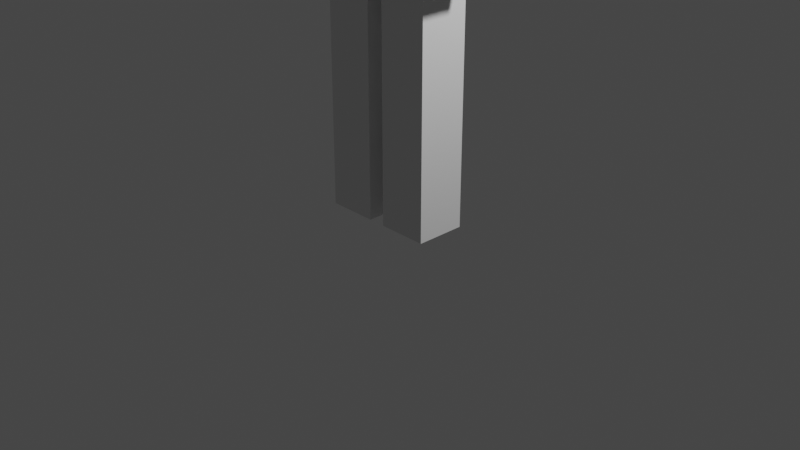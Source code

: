 # Source: mobs_stone_monster.blend  (saved by Blender 2.81.16; exported with 4.5.12 LTS)
import bpy
from mathutils import Matrix  # noqa: F401  (used for matrix-valued properties, if any)

bpy.ops.wm.read_factory_settings(use_empty=True)
scene = bpy.context.scene
scene.name = 'Scene'

# ---- collections
col_collection = bpy.data.collections.new('Collection'); scene.collection.children.link(col_collection)

# ---- materials (node trees are filled in below, after node groups)
mat_material_002 = bpy.data.materials.new('Material.002')
mat_material_002.alpha_threshold = 0.0
mat_material_002.use_transparent_shadow = False
mat_material_002.roughness = 0.5
mat_material_002.line_color = (0.0, 0.0, 0.0, 1.0)

# ---- material node trees

# ---- world
world_world = bpy.data.worlds.new('World'); scene.world = world_world
world_world.use_nodes = True; world_world.node_tree.nodes.clear()
_N = world_world.node_tree.nodes; _L = world_world.node_tree.links
n0 = _N.new('ShaderNodeOutputWorld'); n0.name = 'World Output'; n0.location = (300, 300)
n1 = _N.new('ShaderNodeBackground'); n1.name = 'Background'; n1.location = (10, 300)
n1.inputs[0].default_value = (0.05088, 0.05088, 0.05088, 1.0)
_L.new(n1.outputs[0], n0.inputs[0])
n0.is_active_output = True
world_world.color = (0.05088, 0.05088, 0.05088)
world_world.use_sun_shadow = False
world_world.sun_shadow_jitter_overblur = 0.0

# ---- cameras
cam_camera = bpy.data.cameras.new('Camera')
cam_camera.clip_end = 100.0
cam_camera.ortho_scale = 7.314

# ---- lights
light_light = bpy.data.lights.new('Light', 'POINT')
light_light.transmission_factor = 0.0
light_light.energy = 1000.0
light_light.shadow_soft_size = 0.1
light_light.shadow_maximum_resolution = 0.006
light_light.use_absolute_resolution = True

# ---- meshes
me_cube_003 = bpy.data.meshes.new('Cube.003')
me_cube_003.from_pydata([(-0.1371, 0.2685, 0.0304), (-0.1371, -0.2685, 0.0304), (-0.6742, -0.2685, 0.0304), (-0.6742, 0.2685, 0.0304), (-0.1371, 0.2685, 3.018), (-0.1371, -0.2685, 3.018), (-0.6742, -0.2685, 3.018), (-0.6742, 0.2685, 3.018), (0.05149, 0.2685, 3.018), (0.05149, -0.2685, 3.018), (0.5886, -0.2685, 3.018), (0.5886, 0.2685, 3.018), (0.05149, 0.2685, 0.0304), (0.05149, -0.2685, 0.0304), (0.5886, -0.2685, 0.0304), (0.5886, 0.2685, 0.0304), (1.351, -0.2685, 3.042), (0.8143, -0.2685, 3.042), (1.351, -0.2685, 5.581), (0.8143, -0.2685, 5.581), (0.8143, 0.2685, 3.042), (1.351, 0.2685, 3.042), (1.351, -0.2685, 3.042), (0.8143, -0.2685, 3.042), (0.8143, 0.2685, 5.581), (1.351, 0.2685, 5.581), (1.351, -0.2685, 5.581), (0.8143, -0.2685, 5.581), (-0.7935, 0.2685, 3.042), (-0.7935, -0.2685, 3.042), (-0.7935, 0.2685, 5.581), (-0.7935, -0.2685, 5.581), (-0.7935, 0.2685, 3.042), (-0.7935, -0.2685, 3.042), (-1.331, -0.2685, 3.042), (-1.331, 0.2685, 3.042), (-0.7935, 0.2685, 5.581), (-0.7935, -0.2685, 5.581), (-1.331, -0.2685, 5.581), (-1.331, 0.2685, 5.581), (0.7239, 0.4496, 4.786), (0.7239, -0.3882, 4.786), (-0.7239, -0.3882, 4.786), (-0.7239, 0.4496, 4.786), (0.7239, 0.4496, 5.594), (0.7239, -0.3882, 5.594), (-0.7239, -0.3882, 5.594), (-0.7239, 0.4496, 5.594), (0.5439, 0.422, 4.056), (0.5439, -0.422, 4.056), (-0.5439, -0.422, 4.056), (-0.5439, 0.422, 4.056), (0.5439, 0.422, 4.738), (0.5439, -0.422, 4.738), (-0.5439, -0.422, 4.738), (-0.5439, 0.422, 4.738), (0.7229, 0.3851, 3.088), (0.7229, -0.3851, 3.088), (-0.7229, -0.3851, 3.088), (-0.7229, 0.3851, 3.088), (0.7229, 0.3851, 3.994), (0.7229, -0.3851, 3.994), (-0.7229, -0.3851, 3.994), (-0.7229, 0.3851, 3.994), (0.698, 0.6821, 5.658), (0.698, -0.7139, 5.658), (-0.698, -0.7139, 5.658), (-0.698, 0.6821, 5.658), (0.698, 0.6821, 6.662), (0.698, -0.7139, 6.662), (-0.698, -0.7139, 6.662), (-0.698, 0.6821, 6.662)], [], [(4, 5, 1, 0), (5, 6, 2, 1), (6, 7, 3, 2), (7, 4, 0, 3), (0, 1, 2, 3), (7, 6, 5, 4), (8, 9, 10, 11), (15, 14, 13, 12), (8, 11, 15, 12), (9, 8, 12, 13), (10, 9, 13, 14), (11, 10, 14, 15), (17, 16, 18, 19), (20, 21, 22, 23), (27, 26, 25, 24), (20, 23, 27, 24), (21, 20, 24, 25), (22, 21, 25, 26), (30, 31, 29, 28), (37, 38, 34, 33), (38, 39, 35, 34), (39, 36, 32, 35), (32, 33, 34, 35), (39, 38, 37, 36), (44, 45, 41, 40), (45, 46, 42, 41), (46, 47, 43, 42), (47, 44, 40, 43), (40, 41, 42, 43), (47, 46, 45, 44), (52, 53, 49, 48), (53, 54, 50, 49), (54, 55, 51, 50), (55, 52, 48, 51), (48, 49, 50, 51), (55, 54, 53, 52), (60, 61, 57, 56), (61, 62, 58, 57), (62, 63, 59, 58), (63, 60, 56, 59), (56, 57, 58, 59), (63, 62, 61, 60), (68, 69, 65, 64), (69, 70, 66, 65), (70, 71, 67, 66), (71, 68, 64, 67), (64, 65, 66, 67), (71, 70, 69, 68)])
_uv = me_cube_003.uv_layers.new(name='UVMap')
_uv.uv.foreach_set('vector', [0.6562, 0.75, 0.6562, 0.625, 0.3594, 0.625, 0.3594, 0.75, 0.6562, 0.5, 0.6562, 0.625, 0.3594, 0.625, 0.3594, 0.5, 0.6562, 0.875, 0.6562, 1.0, 0.3594, 1.0, 0.3594, 0.875, 0.6562, 0.875, 0.6562, 0.75, 0.3594, 0.75, 0.3594, 0.875, 0.2969, 1.0, 0.2969, 0.875, 0.3594, 0.875, 0.3594, 1.0, 0.2969, 0.875, 0.2969, 0.75, 0.3594, 0.75, 0.3594, 0.875, 0.2969, 0.75, 0.2969, 0.875, 0.3594, 0.875, 0.3594, 0.75, 0.2969, 0.875, 0.2969, 1.0, 0.3594, 1.0, 0.3594, 0.875, 0.6562, 0.75, 0.6562, 0.875, 0.3594, 0.875, 0.3594, 0.75, 0.6562, 0.625, 0.6562, 0.75, 0.3594, 0.75, 0.3594, 0.625, 0.6562, 0.625, 0.6562, 0.5, 0.3594, 0.5, 0.3594, 0.625, 0.6562, 1.0, 0.6562, 0.875, 0.3594, 0.875, 0.3594, 1.0, 0.2969, 0.875, 0.2969, 0.75, 0.0, 0.75, 0.0, 0.875, 0.2969, 0.75, 0.2969, 0.625, 0.3594, 0.625, 0.3594, 0.75, 0.2969, 0.625, 0.2969, 0.5, 0.3594, 0.5, 0.3594, 0.625, 0.2969, 1.0, 0.2969, 0.875, 0.0, 0.875, 0.0, 1.0, 0.2969, 0.5, 0.2969, 0.625, 0.0, 0.625, 0.0, 0.5, 0.2969, 0.75, 0.2969, 0.625, 0.0, 0.625, 0.0, 0.75, 0.0, 1.0, 0.0, 0.875, 0.2969, 0.875, 0.2969, 1.0, 0.0, 0.875, 0.0, 0.75, 0.2969, 0.75, 0.2969, 0.875, 0.0, 0.75, 0.0, 0.625, 0.2969, 0.625, 0.2969, 0.75, 0.0, 0.5, 0.0, 0.625, 0.2969, 0.625, 0.2969, 0.5, 0.3594, 0.625, 0.3594, 0.75, 0.2969, 0.75, 0.2969, 0.625, 0.3594, 0.5, 0.2969, 0.5, 0.2969, 0.625, 0.3594, 0.625, 0.1875, 0.375, 0.125, 0.375, 0.125, 0.25, 0.1875, 0.25, 0.125, 0.375, 0.0, 0.375, 0.0, 0.25, 0.125, 0.25, 0.1875, 0.5, 0.125, 0.5, 0.125, 0.375, 0.1875, 0.375, 0.3125, 0.375, 0.1875, 0.375, 0.1875, 0.25, 0.3125, 0.25, 0.0, 0.5, 0.0, 0.375, 0.125, 0.375, 0.125, 0.5, 0.3125, 0.375, 0.3125, 0.5, 0.1875, 0.5, 0.1875, 0.375, 0.375, 0.125, 0.375, 0.2812, 0.3125, 0.2812, 0.3125, 0.125, 0.375, 0.2812, 0.375, 0.5, 0.3125, 0.5, 0.3125, 0.2812, 0.4375, 0.125, 0.4375, 0.2812, 0.375, 0.2812, 0.375, 0.125, 0.375, 0.0, 0.375, 0.125, 0.3125, 0.125, 0.3125, 0.0, 0.4375, 0.5, 0.375, 0.5, 0.375, 0.2812, 0.4375, 0.2812, 0.375, 0.0, 0.4375, 0.0, 0.4375, 0.125, 0.375, 0.125, 0.1875, 0.125, 0.125, 0.125, 0.125, 0.0, 0.1875, 0.0, 0.125, 0.125, 0.0, 0.125, 0.0, 0.0, 0.125, 0.0, 0.1875, 0.25, 0.125, 0.25, 0.125, 0.125, 0.1875, 0.125, 0.3125, 0.125, 0.1875, 0.125, 0.1875, 0.0, 0.3125, 0.0, 0.0, 0.25, 0.0, 0.125, 0.125, 0.125, 0.125, 0.25, 0.3125, 0.125, 0.3125, 0.25, 0.1875, 0.25, 0.1875, 0.125, 0.75, 1.0, 0.75, 0.75, 0.6562, 0.75, 0.6562, 1.0, 0.75, 0.75, 0.75, 0.5, 0.6562, 0.5, 0.6562, 0.75, 0.75, 0.5, 0.75, 0.25, 0.6562, 0.25, 0.6562, 0.5, 0.75, 0.25, 0.75, 0.0, 0.6562, 0.0, 0.6562, 0.25, 0.6562, 0.0, 0.5, 0.0, 0.5, 0.25, 0.6562, 0.25, 0.5, 0.5, 0.6562, 0.5, 0.6562, 0.25, 0.5, 0.25])
me_cube_003.materials.append(mat_material_002)
me_cube_003.use_remesh_preserve_volume = False
me_cube_003.use_remesh_preserve_attributes = False
me_cube_003.use_mirror_vertex_groups = False
me_cube_003.update()
arm_armature = bpy.data.armatures.new('Armature')  # bones are not reproduced

# ---- objects
ob_light = bpy.data.objects.new('Light', light_light)
ob_camera = bpy.data.objects.new('Camera', cam_camera)
ob_armature = bpy.data.objects.new('Armature', arm_armature)
ob_cube_003 = bpy.data.objects.new('Cube.003', me_cube_003)

# ---- transforms, parenting, visibility, modifiers, constraints
ob_light.location = (4.076, 1.005, 5.904)
ob_light.rotation_euler = (0.6503, 0.05522, 1.866)
ob_light.lock_rotations_4d = False
ob_light.empty_display_type = 'ARROWS'
ob_light.color = (0.0, 0.0, 0.0, 0.0)
ob_light.lineart.crease_threshold = 0.0
ob_camera.location = (7.359, -6.926, 4.958)
ob_camera.rotation_euler = (1.109, 0.0, 0.8149)
ob_camera.lock_rotations_4d = False
ob_camera.empty_display_type = 'ARROWS'
ob_camera.color = (0.0, 0.0, 0.0, 0.0)
ob_camera.display_type = 'WIRE'
ob_camera.lineart.crease_threshold = 0.0
ob_armature.location = (0.01975, 0.002151, 3.487)
ob_armature.hide_viewport = True
ob_armature.lineart.crease_threshold = 0.0
ob_cube_003.parent = ob_armature
ob_cube_003.matrix_parent_inverse = Matrix(((1.0, 0.0, 0.0, -0.01975), (0.0, 1.0, -5.821e-11, -0.002151), (0.0, 0.0, 1.0, -3.487), (0.0, 0.0, 0.0, 1.0)))
ob_cube_003.location = (0.0, 0.0, 0.0)
ob_cube_003.lineart.crease_threshold = 0.0
_vg = ob_cube_003.vertex_groups.new(name='Group')
for _i, _w in zip([0, 1, 2, 3, 4, 5, 6, 7, 8, 9, 10, 11, 12, 13, 14, 15, 16, 17, 18, 19, 20, 21, 22, 23, 24, 25, 26, 27, 28, 29, 30, 31, 32, 33, 34, 35, 36, 37, 38, 39, 40, 41, 42, 43, 44, 45, 46, 47, 48, 49, 50, 51, 52, 53, 54, 55, 56, 57, 58, 59, 60, 61, 62, 63, 64, 65, 66, 67, 68, 69, 70, 71], [6.389e-14, 0.0, 7.842e-30, 9.848e-08, 3.233e-13, 6.959e-33, 1.739e-18, 0.0, 8.692e-14, 6.321e-41, 3.895e-36, 4.966e-22, 3.582e-17, 5.908e-41, 2.698e-21, 1.975e-20, 3.078e-30, 2.044e-38, 2.732e-15, 0.0006022, 0.0, 1.749e-26, 3.078e-30, 2.044e-38, 0.001456, 1.133e-06, 2.732e-15, 0.0006022, 0.001944, 5.878e-23, 1.0, 0.8937, 1.0, 1.0, 0.9988, 0.9988, 1.0, 1.0, 0.9999, 0.9999, 0.02112, 3.539e-05, 3.463e-05, 0.003722, 0.2273, 0.09273, 0.7694, 1.0, 3.494e-08, 2.467e-16, 3.472e-07, 0.001035, 0.7274, 2.968e-06, 0.0004263, 0.0005333, 3.992e-15, 1.749e-33, 3.796e-20, 4.17e-13, 1.614e-13, 5.027e-15, 1.092e-08, 3.87e-09, 0.6607, 0.1675, 0.2524, 1.0, 1.0, 0.5139, 1.0, 1.0]): _vg.add([_i], _w, 'REPLACE')
_vg = ob_cube_003.vertex_groups.new(name='Root')
for _i, _w in zip([28, 29, 30, 31, 40, 41, 42, 43, 44, 45, 46, 47, 48, 49, 50, 51, 52, 53, 54, 55, 56, 57, 58, 59, 60, 61, 62, 63, 64, 65, 66, 67, 68, 69, 70, 71], [1.15e-05, 1.435e-23, 8.541e-06, 0.0, 1.0, 1.0, 1.0, 1.0, 1.0, 1.0, 1.0, 1.0, 1.0, 1.0, 1.0, 1.0, 1.0, 1.0, 1.0, 1.0, 1.0, 1.0, 1.0, 1.0, 1.0, 1.0, 1.0, 1.0, 1.0, 1.0, 1.0, 1.0, 1.0, 1.0, 1.0, 1.0]): _vg.add([_i], _w, 'REPLACE')
_vg = ob_cube_003.vertex_groups.new(name='Bone.001')
_vg.add([28, 29, 30, 31, 32, 33, 34, 35, 36, 37, 38, 39], 1.0, 'REPLACE')
_vg = ob_cube_003.vertex_groups.new(name='Bone.002')
_vg.add([16, 17, 18, 19, 20, 21, 22, 23, 24, 25, 26, 27], 1.0, 'REPLACE')
_vg = ob_cube_003.vertex_groups.new(name='Bone.003')
for _i, _w in zip([8, 9, 10, 11, 12, 13, 14, 15], [1.0, 1.0, 1.0, 0.9958, 1.0, 1.0, 1.0, 1.0]): _vg.add([_i], _w, 'REPLACE')
_vg = ob_cube_003.vertex_groups.new(name='Bone.004')
for _i, _w in zip([0, 1, 2, 3, 4, 5, 6, 7], [1.0, 1.0, 1.0, 1.0, 1.0, 1.0, 1.0, 1.0]): _vg.add([_i], _w, 'REPLACE')
_m = ob_cube_003.modifiers.new('Armature', 'ARMATURE')
_m.object = ob_armature

# ---- collection membership
col_collection.objects.link(ob_light)
col_collection.objects.link(ob_camera)
col_collection.objects.link(ob_armature)
col_collection.objects.link(ob_cube_003)

# ---- scene / render settings (as saved in the file)
scene.camera = ob_camera
scene.frame_start = 0; scene.frame_end = 65; scene.frame_set(1)
scene.render.engine = 'BLENDER_EEVEE_NEXT'
scene.cycles.use_denoising = False
scene.cycles.samples = 128
scene.cycles.sampling_pattern = 'TABULATED_SOBOL'
scene.cycles.use_adaptive_sampling = False
scene.cycles.use_light_tree = False
scene.view_settings.view_transform = 'Filmic'
bpy.context.view_layer.update()

